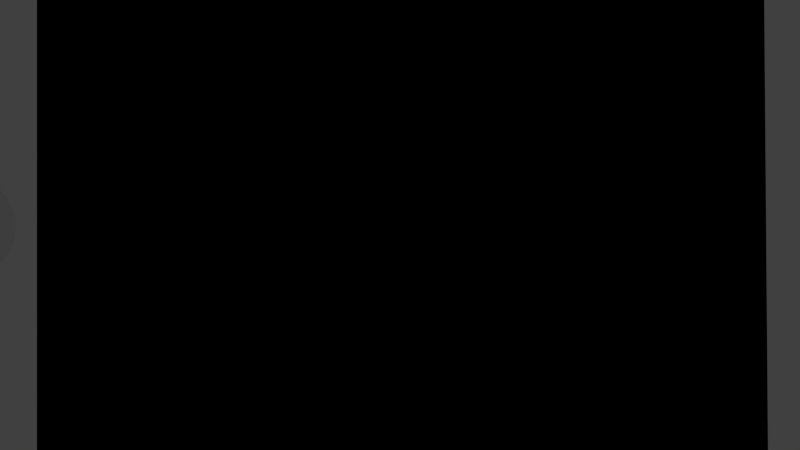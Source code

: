 # Source: previs.blend  (saved by Blender 2.57.0; exported with 4.5.12 LTS)
import bpy
from mathutils import Matrix  # noqa: F401  (used for matrix-valued properties, if any)

bpy.ops.wm.read_factory_settings(use_empty=True)
scene = bpy.context.scene
scene.name = 'Scene01_greeting'

# ---- collections
col_collection_1 = bpy.data.collections.new('Collection 1'); scene.collection.children.link(col_collection_1)

# ---- materials (node trees are filled in below, after node groups)
mat_material = bpy.data.materials.new('Material')
mat_material.alpha_threshold = 0.0
mat_material.use_transparent_shadow = False
mat_material.diffuse_color = (0.0, 0.0, 0.0, 1.0)
mat_material.roughness = 0.5
mat_material.line_color = (0.0, 0.0, 0.0, 1.0)

# ---- material node trees

# ---- world
world_world = bpy.data.worlds.new('World'); scene.world = world_world
world_world.color = (0.05088, 0.05088, 0.05088)
world_world.use_sun_shadow = False
world_world.sun_shadow_jitter_overblur = 0.0
world_world.cycles.sampling_method = 'MANUAL'
world_world.cycles.sample_map_resolution = 256

# ---- cameras
cam_camera = bpy.data.cameras.new('Camera')
cam_camera.clip_end = 100.0
cam_camera.lens = 35.0
cam_camera.ortho_scale = 7.314
cam_camera.dof.focus_distance = 0.0
cam_camera.dof.aperture_fstop = 128.0

# ---- lights
light_lamp = bpy.data.lights.new('Lamp', 'POINT')
light_lamp.transmission_factor = 0.0
light_lamp.cutoff_distance = 30.0
light_lamp.energy = 100.0
light_lamp.shadow_buffer_clip_start = 1.001
light_lamp.shadow_soft_size = 1.0
light_lamp.shadow_maximum_resolution = 0.006
light_lamp.use_absolute_resolution = True
light_lamp.cycles.use_multiple_importance_sampling = False

# ---- meshes
me_plane = bpy.data.meshes.new('Plane')
me_plane.from_pydata([(1.0, 1.0, 0.0), (1.0, -1.0, 0.0), (-1.0, -1.0, 0.0), (-1.0, 1.0, 0.0)], [], [(0, 3, 2, 1)])
me_plane.materials.append(mat_material)
me_plane.use_remesh_preserve_volume = False
me_plane.use_remesh_preserve_attributes = False
me_plane.use_mirror_vertex_groups = False
me_plane.update()
me_cube = bpy.data.meshes.new('Cube')
me_cube.from_pydata([(1.0, 1.0, -1.0), (1.0, -1.0, -1.0), (-1.0, -1.0, -1.0), (-1.0, 1.0, -1.0), (1.0, 1.0, 1.0), (1.0, -1.0, 1.0), (-1.0, -1.0, 1.0), (-1.0, 1.0, 1.0)], [], [(0, 1, 2, 3), (4, 7, 6, 5), (0, 4, 5, 1), (1, 5, 6, 2), (2, 6, 7, 3), (4, 0, 3, 7)])
me_cube.use_remesh_preserve_volume = False
me_cube.use_remesh_preserve_attributes = False
me_cube.use_mirror_vertex_groups = False
me_cube.update()

# ---- curves / text
txt_hello = bpy.data.curves.new('Hello', 'FONT')
txt_hello.dimensions = '2D'
txt_hello.body = 'Hello'
txt_hello.use_path_clamp = True
txt_hello.bevel_resolution = 0

# ---- objects
ob_plane = bpy.data.objects.new('Plane', me_plane)
ob_text_hello = bpy.data.objects.new('Text_hello', txt_hello)
ob_cube = bpy.data.objects.new('Cube', me_cube)
ob_lamp = bpy.data.objects.new('Lamp', light_lamp)
ob_camera = bpy.data.objects.new('Camera', cam_camera)

# ---- transforms, parenting, visibility, modifiers, constraints
ob_plane.location = (1.266, -0.7322, 1.043)
ob_plane.rotation_euler = (1.1, 0.0, 0.8029)
ob_plane.scale = (4.46, 4.46, 4.46)
ob_plane.lineart.crease_threshold = 0.0
ob_text_hello.location = (-4.368, -8.109, 1.072)
ob_text_hello.scale = (2.31, 2.31, 2.31)
ob_text_hello.lineart.crease_threshold = 0.0
_c = ob_text_hello.constraints.new('COPY_ROTATION'); _c.name = 'Copy Rotation'
_c.target = ob_plane
ob_cube.location = (0.0, 0.0, 0.0)
ob_cube.lineart.crease_threshold = 0.0
ob_lamp.location = (4.076, 1.005, 5.904)
ob_lamp.rotation_euler = (0.6503, 0.05522, 1.866)
ob_lamp.lock_rotations_4d = False
ob_lamp.empty_display_type = 'ARROWS'
ob_lamp.color = (0.0, 0.0, 0.0, 0.0)
ob_lamp.lineart.crease_threshold = 0.0
ob_camera.location = (7.481, -6.508, 5.344)
ob_camera.rotation_euler = (1.109, 0.01082, 0.8149)
ob_camera.lock_rotations_4d = False
ob_camera.empty_display_type = 'ARROWS'
ob_camera.color = (0.0, 0.0, 0.0, 0.0)
ob_camera.display_type = 'WIRE'
ob_camera.lineart.crease_threshold = 0.0

# ---- collection membership
col_collection_1.objects.link(ob_plane)
col_collection_1.objects.link(ob_text_hello)
col_collection_1.objects.link(ob_cube)
col_collection_1.objects.link(ob_lamp)
col_collection_1.objects.link(ob_camera)

# ---- scene / render settings (as saved in the file)
scene.camera = ob_camera
scene.frame_start = 1; scene.frame_end = 3060; scene.frame_set(248)
scene.render.engine = 'BLENDER_EEVEE_NEXT'
scene.render.image_settings.color_mode = 'RGB'
scene.render.image_settings.compression = 90
scene.render.resolution_percentage = 50
scene.render.dither_intensity = 0.0
scene.render.bake_margin = 2
scene.render.bake_bias = 0.0
scene.cycles.use_denoising = False
scene.cycles.samples = 10
scene.cycles.sampling_pattern = 'TABULATED_SOBOL'
scene.cycles.light_sampling_threshold = 0.0
scene.cycles.use_adaptive_sampling = False
scene.cycles.use_light_tree = False
scene.cycles.blur_glossy = 0.0
scene.cycles.volume_bounces = 1
scene.cycles.pixel_filter_type = 'GAUSSIAN'
scene.cycles.sample_clamp_indirect = 0.0
scene.view_settings.view_transform = 'Standard'
bpy.context.view_layer.update()
